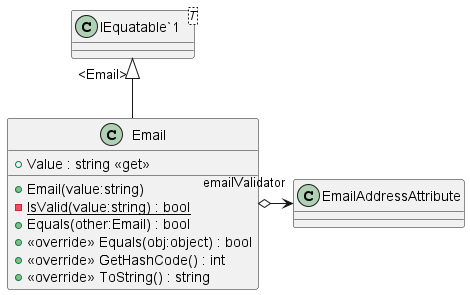

The diagram above was rendered by PlantUML. Its source (embedded in the PNG):
@startuml
class Email {
    + Value : string <<get>>
    + Email(value:string)
    - {static} IsValid(value:string) : bool
    + Equals(other:Email) : bool
    + <<override>> Equals(obj:object) : bool
    + <<override>> GetHashCode() : int
    + <<override>> ToString() : string
}
class "IEquatable`1"<T> {
}
"IEquatable`1" "<Email>" <|-- Email
Email o-> "emailValidator" EmailAddressAttribute
@enduml